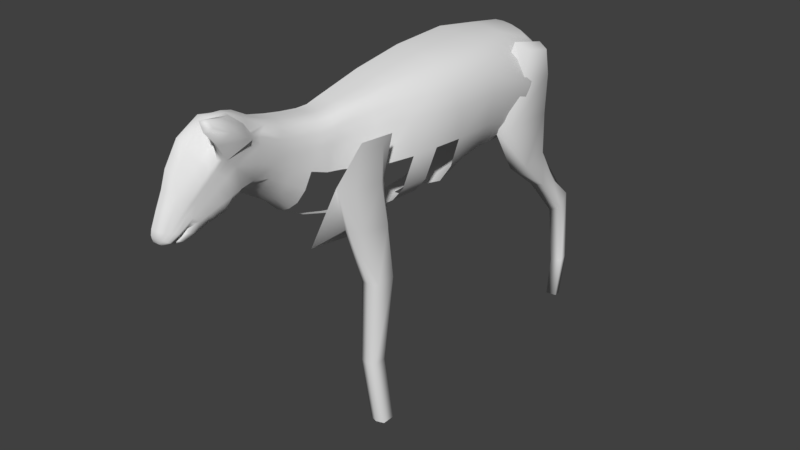 # Source: Deer02.blend  (saved by Blender 2.79.0; exported with 4.5.12 LTS)
import bpy
from mathutils import Matrix  # noqa: F401  (used for matrix-valued properties, if any)

bpy.ops.wm.read_factory_settings(use_empty=True)
scene = bpy.context.scene
scene.name = 'Scene'

# ---- collections
col_collection_1 = bpy.data.collections.new('Collection 1'); scene.collection.children.link(col_collection_1)

# ---- world
world_world = bpy.data.worlds.new('World'); scene.world = world_world
world_world.color = (0.05088, 0.05088, 0.05088)
world_world.use_sun_shadow = False
world_world.sun_shadow_jitter_overblur = 0.0
world_world.cycles.sampling_method = 'MANUAL'

# ---- meshes
me_cube_000 = bpy.data.meshes.new('Cube.000')
me_cube_000.from_pydata([(0.6483, 1.501, 2.188), (0.6483, 2.075, 2.298), (0.6483, 2.643, 1.566), (0.6483, 2.457, 1.28), (0.6483, 2.58, 0.4876), (0.6483, 2.744, 0.5647), (0.6467, 2.623, 0.0), (0.6467, 2.528, 0.0), (0.6398, 2.186, 3.309), (0.7359, -1.097, 0.0), (0.7359, -0.8895, 0.0), (0.7359, -1.235, 0.8564), (0.7359, -1.034, 0.8564), (0.7359, -1.192, 1.819), (0.7359, -0.8346, 1.819), (0.7359, -0.9321, 2.943), (0.6483, 2.315, 1.997), (0.6483, 1.976, 1.819), (0.8562, -0.9356, 3.474), (0.7359, -0.8557, 2.446), (0.7359, -1.477, 2.556), (0.6313, 2.054, 2.801), (0.7928, 1.955, 2.802), (0.7916, 1.98, 3.286), (0.7928, 2.254, 1.819), (0.7928, 1.973, 2.282), (0.7928, 2.48, 1.338), (0.7916, 2.604, 0.5076), (0.7916, 2.706, 0.5564), (0.7928, 2.601, 1.507), (0.7778, 2.544, 0.0), (0.7778, 2.624, 0.0), (0.7928, 2.039, 1.819), (0.7928, 1.278, 2.8), (0.7928, 1.619, 2.213), (0.7778, 1.938, 3.595), (0.7778, 1.588, 3.668), (0.7916, 1.471, 3.337), (0.8309, -1.065, 0.0), (0.8309, -0.9135, 0.0), (0.8309, -1.206, 0.8564), (0.8309, -1.051, 0.8564), (0.8309, -1.127, 1.819), (0.8309, -0.8994, 1.819), (0.8309, -1.452, 3.037), (0.8309, -1.072, 2.973), (0.8309, -0.9822, 2.459), (0.8309, -1.355, 2.523), (0.8309, -1.281, 3.404), (0.8309, -1.04, 3.382), (0.6313, 1.156, 2.801), (0.6398, 1.246, 3.379), (0.63, 1.49, 3.76), (0.6386, 1.998, 3.645), (0.6448, -0.9286, 0.0), (0.2957, -1.026, 2.164), (0.6448, -0.8707, 1.819), (0.6448, -0.8976, 2.481), (0.6448, -1.032, 0.8564), (0.8562, -1.388, 3.512), (0.7359, -1.636, 3.084), (0.6448, -1.422, 2.519), (0.6448, -1.212, 0.8564), (0.6448, -1.064, 0.0), (0.2957, -1.566, 2.243), (0.6448, -1.183, 1.819)], [], [(6, 5, 28, 31), (52, 51, 37, 36), (2, 16, 24, 29), (59, 60, 44, 48), (19, 15, 45, 46), (15, 18, 49, 45), (4, 7, 30, 27), (60, 64, 61, 20), (8, 53, 35, 23), (11, 9, 38, 40), (7, 6, 31, 30), (5, 2, 29, 28), (27, 28, 29, 26), (30, 31, 28, 27), (33, 22, 23, 37), (32, 24, 25, 34), (26, 29, 24, 32), (37, 23, 35, 36), (34, 25, 22, 33), (51, 50, 33, 37), (0, 17, 32, 34), (17, 3, 26, 32), (1, 21, 22, 25), (53, 52, 36, 35), (21, 8, 23, 22), (50, 0, 34, 33), (16, 1, 25, 24), (3, 4, 27, 26), (38, 39, 41, 40), (40, 41, 43, 42), (47, 46, 45, 44), (44, 45, 49, 48), (14, 19, 46, 43), (12, 14, 43, 41), (10, 12, 41, 39), (20, 13, 42, 47), (60, 20, 47, 44), (13, 11, 40, 42), (42, 43, 46, 47), (57, 19, 14, 56), (55, 15, 19, 57), (62, 11, 13, 65), (54, 58, 12, 10), (50, 21, 1, 0), (16, 17, 0, 1), (17, 16, 2, 3), (3, 2, 5, 4), (4, 5, 6, 7), (63, 62, 58, 54), (12, 58, 56, 14), (64, 55, 57, 61), (61, 57, 56, 65), (20, 61, 65, 13), (9, 11, 62, 63), (58, 62, 65, 56), (18, 59, 48, 49)])
me_cube_000.polygons.foreach_set('use_smooth', [True] * 56)
me_cube_000.use_remesh_preserve_volume = False
me_cube_000.use_remesh_preserve_attributes = False
me_cube_000.use_mirror_vertex_groups = False
me_cube_000.update()
me_cube_001 = bpy.data.meshes.new('Cube.001')
me_cube_001.from_pydata([(0.8295, 1.543, 3.283), (0.357, -1.582, 3.134), (0.3691, -1.511, 3.354), (0.5638, 1.502, 3.714), (0.4777, 1.943, 3.684), (0.2711, -1.414, 3.636), (0.3766, -0.8255, 3.715), (0.2493, -1.689, 2.8), (0.3233, -1.645, 2.943), (0.2498, -2.4, 3.238), (0.3379, -2.328, 3.297), (0.3821, -2.315, 3.476), (0.3546, -2.228, 3.626), (0.2656, -2.083, 3.767), (0.3954, -2.578, 3.542), (0.3776, -2.52, 3.295), (0.3137, -2.503, 3.22), (0.1995, -2.936, 2.947), (0.1711, -3.016, 2.901), (0.1643, -3.131, 2.927), (0.192, -3.07, 2.987), (0.1735, -3.087, 2.908), (0.2077, -3.023, 2.975), (0.1943, -3.031, 3.026), (0.2302, -2.922, 3.061), (0.1934, -3.047, 3.033), (0.2232, -2.985, 3.126), (0.1893, -3.119, 2.986), (0.1963, -3.141, 3.012), (0.1606, -3.193, 2.934), (0.1615, -3.227, 2.942), (0.219, -2.822, 3.006), (0.5418, 0.2569, 2.438), (0.4599, 0.9694, 2.587), (0.3794, 2.294, 2.931), (0.3975, 2.345, 3.317), (0.3779, 1.978, 3.734), (0.4129, 1.524, 3.826), (0.1773, 0.2651, 2.331), (0.3316, 2.146, 2.663), (0.5455, 0.9322, 3.865), (0.5178, 0.1801, 3.857), (0.4315, -0.4894, 3.782), (0.4773, -2.491, 3.801), (0.4027, -2.469, 3.931), (0.4837, -2.688, 3.93), (0.3959, -2.699, 4.051), (0.4659, -2.872, 4.027), (0.4209, -2.89, 4.101), (0.3936, -2.68, 3.637), (0.2369, -2.488, 3.976), (0.4721, -2.848, 3.851), (0.2882, -2.745, 4.035), (0.4347, -2.959, 4.003), (0.3763, -2.952, 4.098), (0.3622, -2.768, 3.659), (0.1908, -2.679, 3.85), (0.4304, -2.855, 3.852), (0.2876, -2.723, 3.969), (0.4076, -2.893, 3.967), (0.3597, -2.878, 4.031), (0.1006, -3.297, 3.01), (0.1135, -3.286, 3.055), (0.1122, -3.136, 3.389), (0.116, -3.068, 3.529), (0.1501, -3.245, 2.952), (0.1367, -2.94, 3.752), (0.1292, -3.267, 2.972), (0.1421, -2.447, 3.964), (0.1731, -2.061, 3.787), (0.1548, -1.716, 2.716), (0.3589, 0.2638, 2.35), (0.2921, 0.9705, 2.593), (0.2354, 2.346, 2.926), (0.2369, 2.402, 3.313), (0.2328, 1.994, 3.773), (0.2231, 1.521, 3.857), (0.07196, -1.729, 2.677), (0.2488, 0.9147, 3.925), (0.2643, 0.1678, 3.908), (0.2437, -0.4928, 3.811), (0.2315, -0.8285, 3.738), (0.1862, -1.407, 3.656), (0.7208, 1.517, 2.832), (0.7743, -0.4968, 3.054), (0.8231, 0.2142, 3.033), (0.7024, 0.9105, 2.945), (0.7119, -0.4791, 3.441), (0.8294, 0.2056, 3.392), (0.777, 0.8891, 3.337), (0.463, -0.8208, 3.657), (0.328, -1.431, 3.589), (0.3191, -2.17, 3.742), (0.5552, -0.484, 3.702), (0.6787, 0.1964, 3.726), (0.7028, 0.9282, 3.72), (0.2234, 2.164, 2.641), (0.4056, 1.514, 2.534), (0.368, 1.945, 2.595), (0.7041, 0.2376, 2.668), (0.5779, 0.9519, 2.654), (0.248, 1.516, 2.51), (0.2341, 1.932, 2.561), (0.3527, 2.204, 2.739), (0.2259, 2.259, 2.729), (0.4451, 1.993, 2.669), (0.5424, 1.506, 2.616), (0.1142, -3.185, 3.28), (0.1338, -2.382, 3.199), (0.4071, -2.686, 3.741), (0.3618, -2.557, 3.818), (0.4137, -2.747, 3.843), (0.3687, -2.663, 3.907), (0.4127, -2.783, 3.919), (0.3834, -2.766, 3.956), (0.1319, -2.624, 3.957), (0.1605, -3.214, 3.035), (0.1918, -3.086, 3.203), (0.3351, -2.316, 3.765), (0.1845, -2.259, 3.858), (0.2818, -2.296, 3.766), (0.3844, -2.354, 3.728), (0.1696, -2.701, 3.01), (0.1054, 2.161, 2.624), (0.1377, 0.9692, 2.575), (0.1074, 2.364, 2.908), (0.1047, 2.433, 3.286), (0.1074, 2.005, 3.788), (0.1041, 1.524, 3.867), (0.1063, 0.9122, 3.956), (0.113, 0.1631, 3.929), (0.1095, -0.4955, 3.831), (0.1074, -0.8334, 3.755), (0.0933, -1.406, 3.661), (0.09454, -3.264, 2.908), (0.06127, -3.308, 2.999), (0.05745, -3.297, 3.057), (0.05745, -3.141, 3.397), (0.05745, -3.076, 3.58), (0.05745, -2.925, 3.829), (0.06945, -2.44, 3.966), (0.08351, -2.063, 3.789), (0.1087, 1.922, 2.55), (0.1143, 1.513, 2.499), (0.1059, 2.268, 2.712), (0.05745, -3.222, 3.226), (0.07097, -2.362, 3.157), (0.05771, -2.647, 3.977), (0.07826, -3.289, 2.927), (0.08116, -2.25, 3.889), (0.1029, -3.055, 3.025), (0.1011, -3.117, 2.983), (0.1005, -3.136, 2.873), (0.09967, -3.165, 2.903), (0.1023, -3.076, 2.988), (0.1034, -3.039, 3.022), (0.09811, -3.215, 2.91), (0.1062, -3.008, 2.868), (0.1082, -2.912, 2.915), (0.09308, -2.7, 2.98), (0.1068, -2.834, 2.958), (0.2875, -2.661, 3.086), (0.2468, -2.758, 3.037), (0.3116, -2.699, 3.191), (0.2625, -2.834, 3.113), (0.286, -2.911, 3.455), (0.2291, -3.017, 3.303), (0.2067, -2.583, 3.072), (0.1843, -2.668, 3.033), (0.3184, -2.76, 3.356), (0.2609, -2.896, 3.217), (0.1335, -2.552, 3.057), (0.117, -2.634, 3.012), (0.1784, -3.177, 3.023), (0.2075, -3.036, 3.164), (0.0864, -3.276, 2.918), (0.3022, -2.835, 3.405), (0.245, -2.956, 3.26), (0.001168, -3.307, 3.002), (0.5474, 2.236, 3.311), (0.5274, 2.118, 2.848), (0.3327, -1.104, 3.677), (0.2161, -1.102, 3.693), (0.401, -1.108, 3.627), (0.1042, -1.102, 3.696), (0.3944, -1.171, 3.03), (0.5991, -0.816, 3.006), (0.4367, -1.134, 3.376), (0.559, -0.8166, 3.428), (0.368, -2.915, 4.064), (0.2816, -2.739, 3.999), (0.3779, -2.724, 3.648), (0.4513, -2.851, 3.851), (0.4211, -2.926, 3.985), (0.1963, -2.587, 3.927), (0.1401, -3.257, 2.961), (0.1694, -3.196, 3.029), (0.1996, -3.061, 3.183), (0.08233, -3.282, 2.922), (0.2941, -2.873, 3.43), (0.2371, -2.986, 3.281), (0.1343, -2.782, 3.855), (0.05745, -2.787, 3.904), (0.3586, -1.462, 3.503), (0.3837, 2.208, 3.563), (0.4387, -2.477, 3.863), (0.4454, -2.688, 3.994), (0.4434, -2.881, 4.064), (0.4055, -2.956, 4.05), (0.3836, -2.886, 3.999), (0.6249, -0.4803, 3.608), (0.7644, 0.2034, 3.584), (0.7573, 0.9055, 3.555), (0.5044, -0.8183, 3.582), (0.3317, -2.214, 3.701), (0.398, -2.775, 3.937), (0.3912, -2.705, 3.875), (0.4066, -2.625, 3.809), (0.2442, -2.756, 3.761), (0.3473, -2.331, 3.746), (0.6945, 1.51, 3.561), (0.2323, 2.264, 3.583), (0.1066, 2.305, 3.577), (0.516, 2.098, 3.554), (0.4294, -1.117, 3.546), (0.3946, -2.921, 4.025), (-0.004089, -3.298, 2.966), (0.1133, -3.283, 2.992), (0.137, -3.25, 3.045), (0.153, -3.135, 3.241), (0.06509, -3.298, 2.964), (0.201, -2.989, 3.492), (0.1707, -3.077, 3.346), (0.1263, -3.004, 3.64), (0.05745, -3.001, 3.705), (0.2933, -2.571, 3.17), (0.3446, -2.61, 3.243), (0.3241, -2.84, 3.557), (0.2263, -2.508, 3.135), (0.3569, -2.669, 3.449), (0.1397, -2.467, 3.117), (0.3479, -2.758, 3.521), (0.336, -2.799, 3.539), (0.2226, -2.873, 3.627), (0.1711, -3.118, 2.916), (0.2033, -3.042, 2.983), (0.2164, -2.968, 3.049), (0.2122, -3.01, 3.086), (0.1959, -3.13, 3.002), (0.1641, -3.212, 2.935), (-0.007623, -3.146, 2.886), (-0.007623, -3.244, 2.909), (0.09404, -3.246, 2.906), (0.09803, -3.151, 2.884), (0.05027, -3.134, 2.873), (0.05113, -3.078, 2.986), (0.05224, -3.008, 2.863), (0.05428, -2.9, 2.891), (0.04808, -2.723, 2.955), (0.04984, -3.162, 2.904), (0.05169, -3.04, 3.021), (0.0558, -2.819, 2.923), (0.0452, -3.149, 2.885), (0.06819, -2.538, 3.042), (0.05788, -2.632, 2.994), (0.07225, -2.45, 3.097), (0.243, -1.899, 2.973), (0.2393, -2.135, 3.123), (0.3036, -2.097, 3.227), (0.3085, -1.871, 3.095), (0.2446, -1.647, 3.654), (0.2442, -1.868, 3.701), (0.3405, -1.756, 3.405), (0.3452, -1.988, 3.491), (0.3308, -1.82, 3.249), (0.3378, -2.055, 3.362), (0.1707, -1.635, 3.681), (0.168, -1.853, 3.726), (0.3003, -1.897, 3.658), (0.298, -1.67, 3.605), (0.1548, -1.91, 2.899), (0.1505, -2.141, 3.056), (0.07397, -1.913, 2.858), (0.07357, -2.136, 3.01), (0.08693, -1.63, 3.692), (0.08446, -1.849, 3.736), (0.3325, -1.936, 3.59), (0.3291, -1.706, 3.525), (0.0, -1.733, 2.665), (0.0, 0.2652, 2.327), (0.0, 0.9705, 2.539), (0.0, 2.366, 2.897), (0.0, 2.442, 3.266), (0.0, 2.002, 3.789), (0.0, 1.521, 3.868), (0.0, 2.156, 2.616), (0.0, 0.9101, 3.963), (0.0, 0.163, 3.934), (0.0, -0.4941, 3.836), (0.0, -0.8341, 3.758), (1.27e-06, -1.405, 3.663), (9.661e-07, -2.066, 3.795), (0.0, -3.263, 2.908), (-0.001168, -3.307, 3.002), (0.0, -3.294, 3.061), (0.0, -3.142, 3.395), (0.0, -3.077, 3.58), (0.0, -3.276, 2.918), (0.0, -2.916, 3.827), (0.0, -3.289, 2.927), (0.0, -2.45, 3.933), (0.0, 1.509, 2.491), (0.0, 1.916, 2.545), (0.0, 2.266, 2.705), (0.0, -3.222, 3.226), (0.0, -2.345, 3.1), (0.0, -2.651, 3.972), (0.0, -2.25, 3.898), (0.0, -2.9, 2.886), (0.0, -3.008, 2.861), (0.0, -3.159, 2.906), (0.0, -3.08, 2.985), (0.0, -3.131, 2.874), (0.0, -3.041, 3.02), (0.0, -3.061, 3.022), (0.0, -3.118, 2.981), (0.0, -3.212, 2.914), (0.0, -2.817, 2.917), (0.0, -2.739, 2.945), (-9.006e-18, -1.103, 3.697), (0.0, -3.282, 2.923), (0.0, -2.784, 3.9), (0.0, 2.319, 3.565), (0.004089, -3.298, 2.966), (0.0, -2.997, 3.703), (0.007623, -3.146, 2.886), (0.007623, -3.244, 2.909), (0.0, -2.53, 3.034), (0.0, -2.638, 2.983), (0.0, -2.443, 3.081), (1.203e-06, -1.628, 3.696), (1.614e-05, -1.849, 3.74), (0.0, -2.131, 2.979), (0.0, -1.913, 2.839), (0.6144, -0.4768, 2.628), (6.348e-07, -1.254, 3.66), (0.2011, -1.255, 3.655), (0.3645, -1.269, 3.588), (0.09875, -1.254, 3.659), (0.3019, -1.259, 3.637), (0.0, -1.442, 2.509), (0.4546, -0.4569, 2.436), (0.2947, -0.437, 2.323), (0.07117, -1.44, 2.519), (0.3757, -1.376, 3.062), (0.4029, -1.323, 3.345), (0.394, -1.289, 3.505), (0.1561, -0.07598, 2.303), (0.1348, -0.4171, 2.298), (0.1136, -0.7581, 2.335), (0.09239, -1.099, 2.416), (0.0, -0.0763, 2.297), (0.0, -0.4178, 2.291), (0.0, -0.7593, 2.327), (0.0, -1.101, 2.406), (0.0, -0.1656, 3.885), (0.4747, -0.1546, 3.819), (0.254, -0.1625, 3.86), (0.7987, -0.1413, 3.043), (0.7706, -0.1367, 3.417), (0.6169, -0.1438, 3.714), (0.1112, -0.1662, 3.88), (0.6946, -0.1385, 3.596), (0.3167, -0.0923, 2.324), (0.4774, -0.1086, 2.433), (0.638, -0.125, 2.621), (0.4104, -0.06672, 2.702), (0.2153, -0.08593, 2.702), (0.02773, -0.1428, 2.702), (-0.1452, -0.2353, 2.702), (-0.2967, -0.3596, 2.702), (-0.4211, -0.5111, 2.702), (-0.5135, -0.684, 2.702), (-0.5704, -0.8716, 2.702), (-0.5896, -1.067, 2.702), (-0.5704, -1.262, 2.702), (-0.5135, -1.449, 2.702), (-0.4211, -1.622, 2.702), (-0.2967, -1.774, 2.702), (-0.1452, -1.898, 2.702), (0.02773, -1.991, 2.702), (0.2153, -2.048, 2.702), (0.4104, -2.067, 2.702), (0.6055, -2.048, 2.702), (0.7931, -1.991, 2.702), (0.966, -1.898, 2.702), (1.118, -1.774, 2.702), (1.242, -1.622, 2.702), (1.334, -1.449, 2.702), (1.391, -1.262, 2.702), (1.41, -1.067, 2.702), (1.391, -0.8716, 2.702), (1.334, -0.684, 2.702), (1.242, -0.5111, 2.702), (1.118, -0.3596, 2.702), (0.966, -0.2352, 2.702), (0.7931, -0.1428, 2.702), (0.6055, -0.08593, 2.702)], [(333, 303), (303, 304), (335, 320), (336, 326), (309, 333), (322, 335), (302, 336), (377, 376), (378, 377), (379, 378), (380, 379), (381, 380), (382, 381), (383, 382), (384, 383), (385, 384), (386, 385), (387, 386), (388, 387), (389, 388), (390, 389), (391, 390), (392, 391), (393, 392), (394, 393), (395, 394), (396, 395), (397, 396), (398, 397), (399, 398), (400, 399), (401, 400), (402, 401), (403, 402), (404, 403), (405, 404), (406, 405), (407, 406), (376, 407)], [(104, 73, 34, 103), (183, 90, 6, 181), (268, 10, 9, 267), (287, 272, 2, 203), (275, 11, 10, 268), (273, 12, 11, 275), (244, 245, 20, 19), (18, 17, 22, 21), (245, 246, 23, 20), (246, 247, 25, 23), (247, 248, 27, 25), (248, 249, 29, 27), (17, 31, 24, 22), (38, 289, 290, 124), (72, 101, 97, 33), (125, 291, 292, 126), (177, 174, 26, 170), (127, 293, 294, 128), (31, 160, 159, 122), (101, 102, 98, 97), (128, 294, 296, 129), (129, 296, 297, 130), (371, 365, 298, 131), (131, 298, 299, 132), (348, 345, 300, 133), (285, 341, 301, 141), (205, 44, 46, 206), (206, 46, 48, 207), (45, 47, 53, 51), (207, 48, 54, 208), (46, 44, 50, 52), (48, 46, 52, 54), (43, 45, 51, 49), (189, 190, 58, 60), (191, 192, 57, 55), (192, 193, 59, 57), (225, 189, 60, 209), (190, 194, 56, 58), (230, 135, 178, 226), (135, 136, 304, 178), (145, 137, 305, 314), (137, 138, 306, 305), (233, 66, 139, 234), (30, 65, 175, 134), (166, 117, 197, 200), (147, 140, 310, 316), (149, 141, 301, 317), (271, 277, 69, 13), (349, 346, 82, 5), (42, 80, 81, 6), (366, 367, 80, 42), (40, 78, 79, 41), (37, 76, 78, 40), (144, 313, 291, 125), (17, 158, 160, 31), (36, 75, 76, 37), (164, 24, 31, 162), (34, 73, 74, 35), (143, 101, 72, 124), (32, 71, 72, 33), (86, 83, 0, 89), (186, 84, 87, 188), (368, 85, 88, 369), (85, 86, 89, 88), (100, 86, 85, 99), (90, 93, 42, 6), (372, 210, 87, 369), (212, 211, 88, 89), (40, 41, 94, 95), (366, 42, 93, 370), (213, 210, 93, 90), (270, 279, 91, 5), (224, 213, 90, 183), (40, 95, 3, 37), (220, 3, 95, 212), (223, 204, 36, 4), (180, 34, 35, 179), (123, 96, 102, 142), (37, 3, 4, 36), (33, 100, 99, 32), (102, 96, 39, 98), (142, 102, 101, 143), (105, 180, 83, 106), (103, 105, 98, 39), (34, 180, 105, 103), (98, 105, 106, 97), (123, 295, 313, 144), (96, 104, 103, 39), (83, 86, 100, 106), (97, 106, 100, 33), (136, 145, 314, 304), (228, 229, 107, 62), (227, 228, 62, 61), (283, 281, 108, 146), (266, 280, 70, 7), (120, 50, 44, 118), (119, 120, 13, 69), (60, 58, 112, 114), (55, 57, 111, 109), (57, 59, 113, 111), (209, 60, 114, 215), (58, 56, 110, 112), (215, 114, 112, 216), (217, 109, 111, 216), (195, 196, 116, 67), (237, 165, 199, 242), (217, 110, 56, 218), (202, 201, 115, 147), (196, 197, 117, 116), (198, 148, 309, 330), (232, 229, 117, 166), (219, 205, 43, 121), (121, 43, 49, 14), (12, 121, 14, 11), (214, 219, 121, 12), (68, 50, 120, 119), (13, 120, 118, 92), (140, 149, 317, 310), (10, 11, 14, 15), (9, 10, 15, 16), (235, 238, 9, 16), (151, 325, 324, 150), (262, 250, 322, 254), (260, 323, 321, 255), (156, 326, 325, 151), (254, 322, 319, 256), (255, 321, 320, 259), (256, 319, 318, 257), (252, 134, 302, 251), (261, 327, 328, 258), (257, 318, 327, 261), (249, 30, 134, 252), (18, 157, 158, 17), (20, 154, 153, 19), (21, 152, 157, 18), (29, 156, 151, 27), (23, 155, 154, 20), (244, 253, 152, 21), (27, 151, 150, 25), (68, 119, 149, 140), (195, 67, 148, 198), (331, 202, 147, 316), (342, 283, 146, 315), (62, 107, 145, 136), (96, 123, 144, 104), (312, 142, 143, 311), (295, 123, 142, 312), (311, 143, 124, 290), (104, 144, 125, 73), (119, 69, 141, 149), (115, 68, 140, 147), (199, 200, 177, 176), (242, 199, 176, 241), (63, 64, 138, 137), (107, 63, 137, 145), (61, 62, 136, 135), (227, 61, 135, 230), (277, 285, 141, 69), (346, 348, 133, 82), (80, 131, 132, 81), (367, 371, 131, 80), (78, 129, 130, 79), (76, 128, 129, 78), (75, 127, 128, 76), (164, 170, 26, 24), (73, 125, 126, 74), (71, 38, 124, 72), (172, 168, 122, 159), (240, 238, 167, 171), (171, 167, 168, 172), (236, 239, 169, 163), (163, 169, 170, 164), (31, 122, 168, 162), (162, 168, 167, 161), (243, 231, 165, 237), (231, 232, 166, 165), (236, 163, 161, 235), (163, 164, 162, 161), (241, 176, 169, 239), (176, 177, 170, 169), (234, 334, 306, 138), (134, 175, 307, 302), (28, 26, 174, 173), (30, 28, 173, 65), (200, 197, 174, 177), (186, 188, 187, 185), (222, 221, 74, 126), (354, 355, 2, 1), (204, 221, 75, 36), (332, 293, 127, 222), (180, 179, 0, 83), (220, 0, 179, 223), (81, 132, 184, 182), (356, 224, 183, 347), (6, 81, 182, 181), (132, 299, 329, 184), (347, 183, 181, 349), (165, 166, 200, 199), (65, 195, 198, 175), (175, 198, 330, 307), (173, 174, 197, 196), (65, 173, 196, 195), (52, 50, 194, 190), (208, 54, 189, 225), (51, 53, 193, 192), (49, 51, 192, 191), (54, 52, 190, 189), (50, 68, 115, 194), (308, 139, 202, 331), (139, 66, 201, 202), (56, 194, 115, 201), (53, 208, 225, 193), (355, 187, 224, 356), (3, 220, 223, 4), (292, 332, 222, 126), (35, 74, 221, 204), (127, 75, 221, 222), (92, 118, 219, 214), (118, 44, 205, 219), (109, 217, 218, 55), (110, 217, 216, 112), (113, 215, 216, 111), (59, 209, 215, 113), (179, 35, 204, 223), (0, 220, 212, 89), (187, 188, 213, 224), (188, 87, 210, 213), (95, 94, 211, 212), (370, 93, 210, 372), (193, 225, 209, 59), (47, 207, 208, 53), (45, 206, 207, 47), (43, 205, 206, 45), (279, 287, 203, 91), (201, 66, 218, 56), (64, 63, 232, 231), (233, 64, 231, 243), (67, 227, 230, 148), (63, 107, 229, 232), (67, 116, 228, 227), (116, 117, 229, 228), (148, 230, 226, 309), (66, 233, 243, 218), (139, 308, 334, 234), (49, 241, 239, 14), (15, 236, 235, 16), (218, 243, 237, 55), (15, 14, 239, 236), (108, 9, 238, 240), (191, 242, 241, 49), (161, 167, 238, 235), (55, 237, 242, 191), (64, 233, 234, 138), (19, 153, 253, 244), (29, 249, 252, 156), (156, 252, 251, 326), (259, 320, 250, 262), (28, 30, 249, 248), (26, 28, 248, 247), (24, 26, 247, 246), (22, 24, 246, 245), (21, 22, 245, 244), (263, 264, 338, 337), (265, 263, 337, 339), (258, 264, 172, 159), (328, 338, 264, 258), (240, 171, 263, 265), (171, 172, 264, 263), (153, 259, 262, 253), (158, 257, 261, 160), (160, 261, 258, 159), (157, 256, 257, 158), (154, 255, 259, 153), (152, 254, 256, 157), (155, 260, 255, 154), (253, 262, 254, 152), (108, 240, 265, 146), (146, 265, 339, 315), (92, 214, 286, 278), (278, 286, 287, 279), (82, 133, 284, 276), (276, 284, 285, 277), (288, 77, 282, 343), (343, 282, 283, 342), (9, 108, 281, 267), (267, 281, 280, 266), (77, 70, 280, 282), (282, 280, 281, 283), (13, 92, 278, 271), (271, 278, 279, 270), (5, 82, 276, 270), (270, 276, 277, 271), (133, 300, 340, 284), (284, 340, 341, 285), (2, 272, 274, 1), (272, 273, 275, 274), (1, 274, 269, 8), (274, 275, 268, 269), (214, 12, 273, 286), (286, 273, 272, 287), (8, 269, 266, 7), (269, 268, 267, 266), (360, 353, 350, 364), (2, 355, 356, 203), (91, 347, 349, 5), (203, 356, 347, 91), (344, 351, 374, 375), (77, 288, 350, 353), (352, 358, 357, 373), (351, 352, 373, 374), (84, 344, 375, 368), (185, 187, 355, 354), (182, 184, 348, 346), (181, 182, 346, 349), (184, 329, 345, 348), (38, 357, 361, 289), (357, 358, 362, 361), (358, 359, 363, 362), (359, 360, 364, 363), (94, 370, 372, 211), (79, 130, 371, 367), (41, 366, 370, 94), (211, 372, 369, 88), (84, 368, 369, 87), (41, 79, 367, 366), (130, 297, 365, 371)])
me_cube_001.polygons.foreach_set('use_smooth', [True] * 326)
me_cube_001.use_remesh_preserve_volume = False
me_cube_001.use_remesh_preserve_attributes = False
me_cube_001.use_mirror_vertex_groups = False
me_cube_001.update()

# ---- objects
ob_cube_001 = bpy.data.objects.new('Cube.001', me_cube_000)
ob_cube = bpy.data.objects.new('Cube', me_cube_001)

# ---- transforms, parenting, visibility, modifiers, constraints
ob_cube_001.location = (0.0, 0.0, 0.0)
ob_cube_001.lineart.crease_threshold = 0.0
ob_cube.location = (0.0, 0.0, 0.0)
ob_cube.lineart.crease_threshold = 0.0

# ---- collection membership
col_collection_1.objects.link(ob_cube_001)
col_collection_1.objects.link(ob_cube)

# ---- scene / render settings (as saved in the file)
scene.frame_start = 1; scene.frame_end = 250; scene.frame_set(1)
scene.render.engine = 'BLENDER_EEVEE_NEXT'
scene.render.resolution_percentage = 50
scene.render.dither_intensity = 0.0
scene.cycles.use_denoising = False
scene.cycles.samples = 128
scene.cycles.sampling_pattern = 'TABULATED_SOBOL'
scene.cycles.use_adaptive_sampling = False
scene.cycles.use_light_tree = False
scene.cycles.blur_glossy = 0.0
scene.cycles.sample_clamp_indirect = 0.0
scene.view_settings.view_transform = 'Standard'
bpy.context.view_layer.update()

# ---- added for rendering (the .blend has no active camera and no usable light): camera, sun
cam_auto = bpy.data.cameras.new('AutoCamera')
cam_auto.lens = 50.0
cam_auto.sensor_width = 36.0
cam_auto.clip_end = 1000.0
ob_auto_camera = bpy.data.objects.new('AutoCamera', cam_auto)
scene.collection.objects.link(ob_auto_camera)
ob_auto_camera.location = (7.42287, -8.69684, 7.66055)
ob_auto_camera.rotation_euler = (1.09748, -7.21219e-08, 0.694738)
scene.camera = ob_auto_camera
light_auto_sun = bpy.data.lights.new('AutoSun', 'SUN')
light_auto_sun.energy = 3.0
light_auto_sun.angle = 0.0523599
ob_auto_sun = bpy.data.objects.new('AutoSun', light_auto_sun)
scene.collection.objects.link(ob_auto_sun)
ob_auto_sun.rotation_euler = (0.872665, 0.174533, 0.523599)
bpy.context.view_layer.update()
